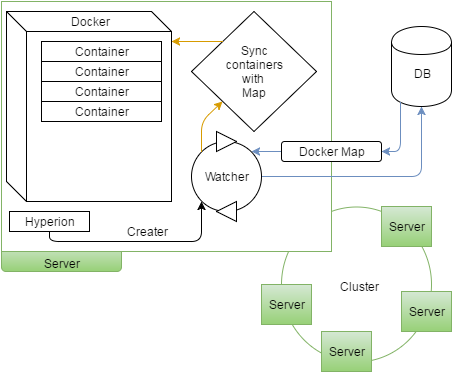

The diagram above was exported from draw.io. Its source (the exported page's mxGraphModel, read from the mxfile embedded in the PNG):
<mxGraphModel dx="1114" dy="580" grid="1" gridSize="10" guides="1" tooltips="1" connect="1" arrows="1" fold="1" page="1" pageScale="1" pageWidth="826" pageHeight="1169" background="#ffffff" math="0" shadow="0">
  <root>
    <mxCell id="0" />
    <mxCell id="1" parent="0" />
    <mxCell id="35" value="" style="ellipse;whiteSpace=wrap;html=1;plain-green;fillColor=none;" vertex="1" parent="1">
      <mxGeometry x="300" y="225" width="150" height="155" as="geometry" />
    </mxCell>
    <mxCell id="4" value="&lt;div&gt;&lt;br&gt;&lt;/div&gt;Server" style="rounded=1;whiteSpace=wrap;html=1;plain-green" vertex="1" parent="1">
      <mxGeometry x="20" y="260" width="120" height="30" as="geometry" />
    </mxCell>
    <mxCell id="3" value="" style="whiteSpace=wrap;html=1;plain-green;fillColor=#FFFFFF;gradientColor=none;" vertex="1" parent="1">
      <mxGeometry x="20" y="20" width="330" height="250" as="geometry" />
    </mxCell>
    <mxCell id="2" value="Hyperion" style="whiteSpace=wrap;html=1;fillColor=#ffffff;" vertex="1" parent="1">
      <mxGeometry x="28" y="230" width="80" height="20" as="geometry" />
    </mxCell>
    <mxCell id="5" value="&lt;div&gt;&lt;br&gt;&lt;/div&gt;DB" style="shape=cylinder;whiteSpace=wrap;html=1;fillColor=#ffffff;" vertex="1" parent="1">
      <mxGeometry x="410" y="45" width="60" height="80" as="geometry" />
    </mxCell>
    <mxCell id="8" value="" style="endArrow=classic;html=1;exitX=1;exitY=0.5;entryX=0.5;entryY=1;plain-blue" edge="1" parent="1" source="9" target="5">
      <mxGeometry width="50" height="50" relative="1" as="geometry">
        <mxPoint x="380" y="230" as="sourcePoint" />
        <mxPoint x="60" y="10" as="targetPoint" />
        <Array as="points">
          <mxPoint x="440" y="195" />
        </Array>
      </mxGeometry>
    </mxCell>
    <mxCell id="9" value="Watcher" style="ellipse;whiteSpace=wrap;html=1;fillColor=#ffffff;" vertex="1" parent="1">
      <mxGeometry x="210" y="160" width="70" height="70" as="geometry" />
    </mxCell>
    <mxCell id="12" value="" style="endArrow=classic;html=1;exitX=0.5;exitY=1;entryX=0;entryY=1;" edge="1" parent="1" source="2" target="9">
      <mxGeometry width="50" height="50" relative="1" as="geometry">
        <mxPoint x="10" y="60" as="sourcePoint" />
        <mxPoint x="220" y="220" as="targetPoint" />
        <Array as="points">
          <mxPoint x="68" y="260" />
          <mxPoint x="220" y="260" />
        </Array>
      </mxGeometry>
    </mxCell>
    <mxCell id="13" value="" style="shape=cube;whiteSpace=wrap;html=1;fillColor=#ffffff;" vertex="1" parent="1">
      <mxGeometry x="25" y="30" width="165" height="190" as="geometry" />
    </mxCell>
    <mxCell id="11" value="Docker" style="text;html=1;strokeColor=none;fillColor=none;align=center;verticalAlign=middle;whiteSpace=wrap;overflow=hidden;" vertex="1" parent="1">
      <mxGeometry x="78" y="30" width="60" height="20" as="geometry" />
    </mxCell>
    <mxCell id="15" value="Container" style="whiteSpace=wrap;html=1;fillColor=#ffffff;" vertex="1" parent="1">
      <mxGeometry x="60" y="120" width="120" height="20" as="geometry" />
    </mxCell>
    <mxCell id="16" value="Container" style="whiteSpace=wrap;html=1;fillColor=#ffffff;" vertex="1" parent="1">
      <mxGeometry x="60" y="100" width="120" height="20" as="geometry" />
    </mxCell>
    <mxCell id="17" value="Container" style="whiteSpace=wrap;html=1;fillColor=#ffffff;" vertex="1" parent="1">
      <mxGeometry x="60" y="80" width="120" height="20" as="geometry" />
    </mxCell>
    <mxCell id="18" value="Container" style="whiteSpace=wrap;html=1;fillColor=#ffffff;" vertex="1" parent="1">
      <mxGeometry x="60" y="60" width="120" height="20" as="geometry" />
    </mxCell>
    <mxCell id="19" value="" style="endArrow=classic;html=1;exitX=0;exitY=0.5;entryX=1;entryY=0;plain-blue" edge="1" parent="1" source="21" target="9">
      <mxGeometry width="50" height="50" relative="1" as="geometry">
        <mxPoint x="10" y="60" as="sourcePoint" />
        <mxPoint x="60" y="10" as="targetPoint" />
        <Array as="points" />
      </mxGeometry>
    </mxCell>
    <mxCell id="21" value="Docker Map" style="rounded=1;whiteSpace=wrap;html=1;fillColor=#ffffff;" vertex="1" parent="1">
      <mxGeometry x="300" y="160" width="100" height="20" as="geometry" />
    </mxCell>
    <mxCell id="22" value="" style="endArrow=classic;html=1;exitX=0.15;exitY=0.95;exitPerimeter=0;entryX=1;entryY=0.5;plain-blue" edge="1" parent="1" source="5" target="21">
      <mxGeometry width="50" height="50" relative="1" as="geometry">
        <mxPoint x="419" y="121" as="sourcePoint" />
        <mxPoint x="270" y="170" as="targetPoint" />
        <Array as="points">
          <mxPoint x="419" y="170" />
        </Array>
      </mxGeometry>
    </mxCell>
    <mxCell id="23" value="Sync&lt;div&gt;containers&lt;/div&gt;&lt;div&gt;with&amp;nbsp;&lt;/div&gt;&lt;div&gt;Map&lt;/div&gt;" style="rhombus;whiteSpace=wrap;html=1;fillColor=#ffffff;" vertex="1" parent="1">
      <mxGeometry x="210" y="30" width="125" height="120" as="geometry" />
    </mxCell>
    <mxCell id="24" value="" style="endArrow=classic;html=1;exitX=0;exitY=0;entryX=1;entryY=0.158;entryPerimeter=0;plain-orange" edge="1" parent="1" source="23" target="13">
      <mxGeometry width="50" height="50" relative="1" as="geometry">
        <mxPoint x="10" y="60" as="sourcePoint" />
        <mxPoint x="60" y="10" as="targetPoint" />
      </mxGeometry>
    </mxCell>
    <mxCell id="25" value="" style="endArrow=classic;html=1;exitX=0;exitY=0;entryX=0;entryY=1;plain-orange" edge="1" parent="1" source="9" target="23">
      <mxGeometry width="50" height="50" relative="1" as="geometry">
        <mxPoint x="10" y="60" as="sourcePoint" />
        <mxPoint x="60" y="10" as="targetPoint" />
        <Array as="points">
          <mxPoint x="220" y="140" />
        </Array>
      </mxGeometry>
    </mxCell>
    <mxCell id="26" value="" style="triangle;whiteSpace=wrap;html=1;fillColor=#ffffff;" vertex="1" parent="1">
      <mxGeometry x="235" y="150" width="20" height="20" as="geometry" />
    </mxCell>
    <mxCell id="28" value="" style="triangle;whiteSpace=wrap;html=1;fillColor=#ffffff;rotation=180;" vertex="1" parent="1">
      <mxGeometry x="235" y="220" width="20" height="20" as="geometry" />
    </mxCell>
    <mxCell id="30" value="Creater" style="text;html=1;strokeColor=none;fillColor=none;align=center;verticalAlign=middle;whiteSpace=wrap;overflow=hidden;" vertex="1" parent="1">
      <mxGeometry x="130" y="240" width="70" height="20" as="geometry" />
    </mxCell>
    <mxCell id="31" value="Server" style="whiteSpace=wrap;html=1;plain-green" vertex="1" parent="1">
      <mxGeometry x="280" y="303" width="50" height="40" as="geometry" />
    </mxCell>
    <mxCell id="32" value="Server" style="whiteSpace=wrap;html=1;plain-green" vertex="1" parent="1">
      <mxGeometry x="340" y="350" width="50" height="40" as="geometry" />
    </mxCell>
    <mxCell id="34" value="Server" style="whiteSpace=wrap;html=1;plain-green" vertex="1" parent="1">
      <mxGeometry x="420" y="310" width="50" height="40" as="geometry" />
    </mxCell>
    <mxCell id="33" value="Server" style="whiteSpace=wrap;html=1;plain-green" vertex="1" parent="1">
      <mxGeometry x="400" y="225" width="50" height="40" as="geometry" />
    </mxCell>
    <mxCell id="36" value="Cluster" style="text;html=1;strokeColor=none;fillColor=none;align=center;verticalAlign=middle;whiteSpace=wrap;overflow=hidden;" vertex="1" parent="1">
      <mxGeometry x="340" y="290" width="75" height="30" as="geometry" />
    </mxCell>
  </root>
</mxGraphModel>